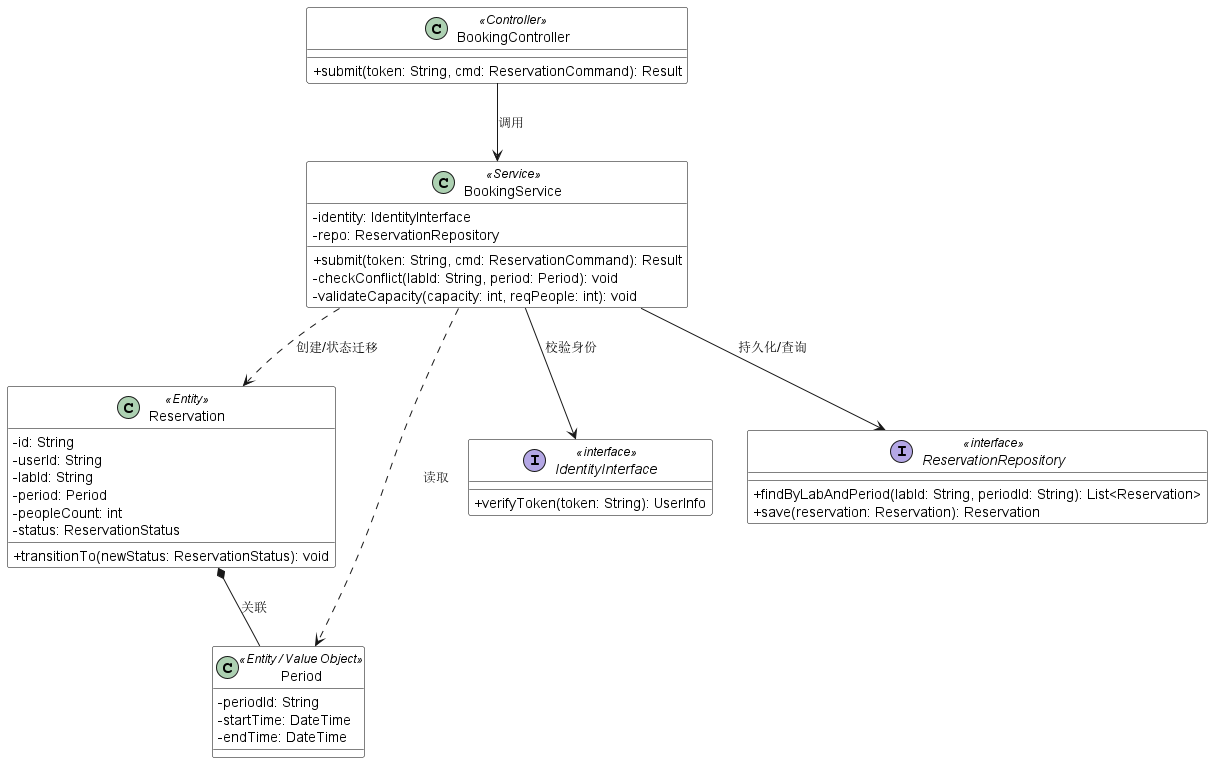

The diagram above was rendered by PlantUML. Its source (embedded in the PNG):
@startuml
skinparam classAttributeIconSize 0
skinparam class {
    BackgroundColor White
    BorderColor Black
}

' --- 边界类 ---
class BookingController <<Controller>> {
  + submit(token: String, cmd: ReservationCommand): Result
}

' --- 控制类（职责编排） ---
class BookingService <<Service>> {
  - identity: IdentityInterface
  - repo: ReservationRepository
  + submit(token: String, cmd: ReservationCommand): Result
  - checkConflict(labId: String, period: Period): void
  - validateCapacity(capacity: int, reqPeople: int): void
}

' --- 实体类（职责纯粹） ---
class Reservation <<Entity>> {
  - id: String
  - userId: String
  - labId: String
  - period: Period
  - peopleCount: int
  - status: ReservationStatus
  + transitionTo(newStatus: ReservationStatus): void
}

class Period <<Entity / Value Object>> {
  - periodId: String
  - startTime: DateTime
  - endTime: DateTime
}

' --- 接口 ---
interface IdentityInterface <<interface>> {
  + verifyToken(token: String): UserInfo
}

interface ReservationRepository <<interface>> {
  + findByLabAndPeriod(labId: String, periodId: String): List<Reservation>
  + save(reservation: Reservation): Reservation
}

' --- 关系 ---
BookingController --> BookingService : 调用
BookingService --> IdentityInterface : 校验身份
BookingService --> ReservationRepository : 持久化/查询
BookingService ..> Reservation : 创建/状态迁移
BookingService ..> Period : 读取
Reservation *-- Period : 关联

@enduml